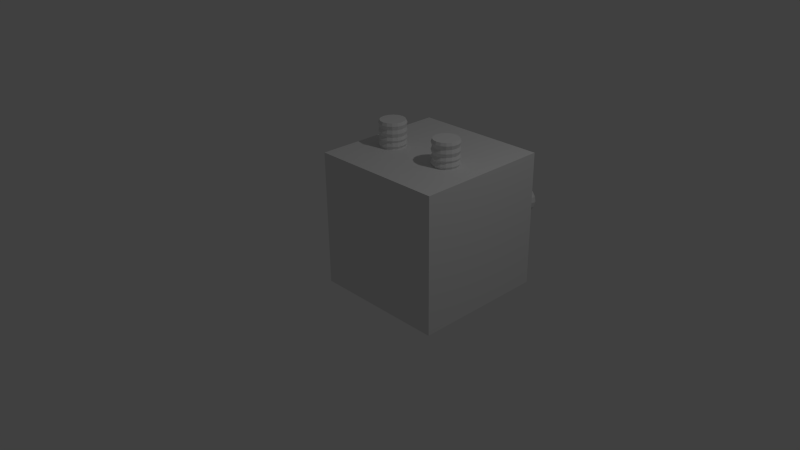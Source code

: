 # Source: transformer.blend  (saved by Blender 2.69.0; exported with 4.5.12 LTS)
import bpy
from mathutils import Matrix  # noqa: F401  (used for matrix-valued properties, if any)

bpy.ops.wm.read_factory_settings(use_empty=True)
scene = bpy.context.scene
scene.name = 'Scene'

# ---- collections
col_collection_1 = bpy.data.collections.new('Collection 1'); scene.collection.children.link(col_collection_1)

# ---- materials (node trees are filled in below, after node groups)
mat_material = bpy.data.materials.new('Material')
mat_material.alpha_threshold = 0.0
mat_material.use_transparent_shadow = False
mat_material.roughness = 0.5
mat_material.line_color = (0.0, 0.0, 0.0, 1.0)

# ---- material node trees

# ---- world
world_world = bpy.data.worlds.new('World'); scene.world = world_world
world_world.color = (0.05088, 0.05088, 0.05088)
world_world.use_sun_shadow = False
world_world.sun_shadow_jitter_overblur = 0.0
world_world.cycles.sampling_method = 'MANUAL'
world_world.cycles.sample_map_resolution = 256

# ---- cameras
cam_camera = bpy.data.cameras.new('Camera')
cam_camera.clip_end = 100.0
cam_camera.lens = 35.0
cam_camera.sensor_width = 32.0
cam_camera.sensor_height = 18.0
cam_camera.ortho_scale = 7.314
cam_camera.dof.focus_distance = 0.0
cam_camera.dof.aperture_fstop = 128.0

# ---- lights
light_lamp = bpy.data.lights.new('Lamp', 'POINT')
light_lamp.transmission_factor = 0.0
light_lamp.cutoff_distance = 30.0
light_lamp.energy = 100.0
light_lamp.shadow_buffer_clip_start = 1.001
light_lamp.shadow_soft_size = 0.1
light_lamp.shadow_maximum_resolution = 0.006
light_lamp.use_absolute_resolution = True
light_lamp.cycles.use_multiple_importance_sampling = False

# ---- meshes
me_main = bpy.data.meshes.new('main')
me_main.from_pydata([(1.0, 1.0, -1.0), (1.0, -1.0, -1.0), (-1.0, -1.0, -1.0), (-1.0, 1.0, -1.0), (1.0, 1.0, 1.0), (1.0, -1.0, 1.0), (-1.0, -1.0, 1.0), (-1.0, 1.0, 1.0)], [], [(0, 1, 2, 3), (4, 7, 6, 5), (0, 4, 5, 1), (1, 5, 6, 2), (2, 6, 7, 3), (4, 0, 3, 7)])
me_main.materials.append(mat_material)
me_main.use_remesh_preserve_volume = False
me_main.use_remesh_preserve_attributes = False
me_main.use_mirror_vertex_groups = False
me_main.update()
me_p1 = bpy.data.meshes.new('p1')
me_p1.from_pydata([(0.0, 1.0, -1.106), (0.0, 1.0, 0.8944), (0.3827, 0.9239, -1.106), (0.3827, 0.9239, 0.8944), (0.7071, 0.7071, -1.106), (0.7071, 0.7071, 0.8944), (0.9239, 0.3827, -1.106), (0.9239, 0.3827, 0.8944), (1.0, -4.371e-08, -1.106), (1.0, -4.371e-08, 0.8944), (0.9239, -0.3827, -1.106), (0.9239, -0.3827, 0.8944), (0.7071, -0.7071, -1.106), (0.7071, -0.7071, 0.8944), (0.3827, -0.9239, -1.106), (0.3827, -0.9239, 0.8944), (1.51e-07, -1.0, -1.106), (1.51e-07, -1.0, 0.8944), (-0.3827, -0.9239, -1.106), (-0.3827, -0.9239, 0.8944), (-0.7071, -0.7071, -1.106), (-0.7071, -0.7071, 0.8944), (-0.9239, -0.3827, -1.106), (-0.9239, -0.3827, 0.8944), (-1.0, 1.192e-08, -1.106), (-1.0, 1.192e-08, 0.8944), (-0.9239, 0.3827, -1.106), (-0.9239, 0.3827, 0.8944), (-0.7071, 0.7071, -1.106), (-0.7071, 0.7071, 0.8944), (-0.3827, 0.9239, -1.106), (-0.3827, 0.9239, 0.8944), (4.718e-09, 0.9144, -0.7233), (0.3499, 0.8448, -0.7233), (0.6466, 0.6466, -0.7233), (0.8448, 0.3499, -0.7233), (0.9144, -3.876e-08, -0.7233), (0.8448, -0.3499, -0.7233), (0.6466, -0.6466, -0.7233), (0.3499, -0.8448, -0.7233), (1.428e-07, -0.9144, -0.7233), (-0.3499, -0.8448, -0.7233), (-0.6466, -0.6466, -0.7233), (-0.8448, -0.3499, -0.7233), (-0.9144, 1.212e-08, -0.7233), (-0.8448, 0.3499, -0.7233), (-0.6466, 0.6466, -0.7233), (-0.3499, 0.8448, -0.7233), (0.0, 1.0, -0.5506), (0.3827, 0.9239, -0.5506), (0.7071, 0.7071, -0.5506), (0.9239, 0.3827, -0.5506), (1.0, -4.371e-08, -0.5506), (0.9239, -0.3827, -0.5506), (0.7071, -0.7071, -0.5506), (0.3827, -0.9239, -0.5506), (1.51e-07, -1.0, -0.5506), (-0.3827, -0.9239, -0.5506), (-0.7071, -0.7071, -0.5506), (-0.9239, -0.3827, -0.5506), (-1.0, 1.192e-08, -0.5506), (-0.9239, 0.3827, -0.5506), (-0.7071, 0.7071, -0.5506), (-0.3827, 0.9239, -0.5506), (4.718e-09, 0.9144, -0.2919), (0.3499, 0.8448, -0.2919), (0.6466, 0.6466, -0.2919), (0.8448, 0.3499, -0.2919), (0.9144, -3.876e-08, -0.2919), (0.8448, -0.3499, -0.2919), (0.6466, -0.6466, -0.2919), (0.3499, -0.8448, -0.2919), (1.428e-07, -0.9144, -0.2919), (-0.3499, -0.8448, -0.2919), (-0.6466, -0.6466, -0.2919), (-0.8448, -0.3499, -0.2919), (-0.9144, 1.212e-08, -0.2919), (-0.8448, 0.3499, -0.2919), (-0.6466, 0.6466, -0.2919), (-0.3499, 0.8448, -0.2919), (4.718e-09, 0.9144, 0.6066), (0.3499, 0.8448, 0.6066), (0.6466, 0.6466, 0.6066), (0.8448, 0.3499, 0.6066), (0.9144, -3.876e-08, 0.6066), (0.8448, -0.3499, 0.6066), (0.6466, -0.6466, 0.6066), (0.3499, -0.8448, 0.6066), (1.428e-07, -0.9144, 0.6066), (-0.3499, -0.8448, 0.6066), (-0.6466, -0.6466, 0.6066), (-0.8448, -0.3499, 0.6066), (-0.9144, 1.212e-08, 0.6066), (-0.8448, 0.3499, 0.6066), (-0.6466, 0.6466, 0.6066), (-0.3499, 0.8448, 0.6066), (0.0, 1.0, 0.354), (0.3827, 0.9239, 0.354), (0.7071, 0.7071, 0.354), (0.9239, 0.3827, 0.354), (1.0, -4.371e-08, 0.354), (0.9239, -0.3827, 0.354), (0.7071, -0.7071, 0.354), (0.3827, -0.9239, 0.354), (1.51e-07, -1.0, 0.354), (-0.3827, -0.9239, 0.354), (-0.7071, -0.7071, 0.354), (-0.9239, -0.3827, 0.354), (-1.0, 1.192e-08, 0.354), (-0.9239, 0.3827, 0.354), (-0.7071, 0.7071, 0.354), (-0.3827, 0.9239, 0.354), (4.718e-09, 0.9144, 0.0855), (0.3499, 0.8448, 0.0855), (0.6466, 0.6466, 0.0855), (0.8448, 0.3499, 0.0855), (0.9144, -3.876e-08, 0.0855), (0.8448, -0.3499, 0.0855), (0.6466, -0.6466, 0.0855), (0.3499, -0.8448, 0.0855), (1.428e-07, -0.9144, 0.0855), (-0.3499, -0.8448, 0.0855), (-0.6466, -0.6466, 0.0855), (-0.8448, -0.3499, 0.0855), (-0.9144, 1.212e-08, 0.0855), (-0.8448, 0.3499, 0.0855), (-0.6466, 0.6466, 0.0855), (-0.3499, 0.8448, 0.0855), (0.0, 1.0, -0.1275), (0.3827, 0.9239, -0.1275), (0.7071, 0.7071, -0.1275), (0.9239, 0.3827, -0.1275), (1.0, -4.371e-08, -0.1275), (0.9239, -0.3827, -0.1275), (0.7071, -0.7071, -0.1275), (0.3827, -0.9239, -0.1275), (1.51e-07, -1.0, -0.1275), (-0.3827, -0.9239, -0.1275), (-0.7071, -0.7071, -0.1275), (-0.9239, -0.3827, -0.1275), (-1.0, 1.192e-08, -0.1275), (-0.9239, 0.3827, -0.1275), (-0.7071, 0.7071, -0.1275), (-0.3827, 0.9239, -0.1275), (7.388e-09, 0.9144, 1.106), (0.3499, 0.8448, 1.106), (0.6466, 0.6466, 1.106), (0.8448, 0.3499, 1.106), (0.9144, -3.876e-08, 1.106), (0.8448, -0.3499, 1.106), (0.6466, -0.6466, 1.106), (0.3499, -0.8448, 1.106), (1.455e-07, -0.9144, 1.106), (-0.3499, -0.8448, 1.106), (-0.6466, -0.6466, 1.106), (-0.8448, -0.3499, 1.106), (-0.9144, 1.212e-08, 1.106), (-0.8448, 0.3499, 1.106), (-0.6466, 0.6466, 1.106), (-0.3499, 0.8448, 1.106)], [], [(80, 1, 3, 81), (81, 3, 5, 82), (82, 5, 7, 83), (83, 7, 9, 84), (84, 9, 11, 85), (85, 11, 13, 86), (86, 13, 15, 87), (87, 15, 17, 88), (88, 17, 19, 89), (89, 19, 21, 90), (90, 21, 23, 91), (91, 23, 25, 92), (92, 25, 27, 93), (93, 27, 29, 94), (25, 23, 155, 156), (95, 31, 1, 80), (94, 29, 31, 95), (0, 2, 4, 6, 8, 10, 12, 14, 16, 18, 20, 22, 24, 26, 28, 30), (0, 32, 33, 2), (2, 33, 34, 4), (4, 34, 35, 6), (6, 35, 36, 8), (8, 36, 37, 10), (10, 37, 38, 12), (12, 38, 39, 14), (14, 39, 40, 16), (16, 40, 41, 18), (18, 41, 42, 20), (20, 42, 43, 22), (22, 43, 44, 24), (24, 44, 45, 26), (26, 45, 46, 28), (30, 47, 32, 0), (28, 46, 47, 30), (32, 48, 49, 33), (33, 49, 50, 34), (34, 50, 51, 35), (35, 51, 52, 36), (36, 52, 53, 37), (37, 53, 54, 38), (38, 54, 55, 39), (39, 55, 56, 40), (40, 56, 57, 41), (41, 57, 58, 42), (42, 58, 59, 43), (43, 59, 60, 44), (44, 60, 61, 45), (45, 61, 62, 46), (47, 63, 48, 32), (46, 62, 63, 47), (48, 64, 65, 49), (49, 65, 66, 50), (50, 66, 67, 51), (51, 67, 68, 52), (52, 68, 69, 53), (53, 69, 70, 54), (54, 70, 71, 55), (55, 71, 72, 56), (56, 72, 73, 57), (57, 73, 74, 58), (58, 74, 75, 59), (59, 75, 76, 60), (60, 76, 77, 61), (61, 77, 78, 62), (63, 79, 64, 48), (62, 78, 79, 63), (96, 80, 81, 97), (97, 81, 82, 98), (98, 82, 83, 99), (99, 83, 84, 100), (100, 84, 85, 101), (101, 85, 86, 102), (102, 86, 87, 103), (103, 87, 88, 104), (104, 88, 89, 105), (105, 89, 90, 106), (106, 90, 91, 107), (107, 91, 92, 108), (108, 92, 93, 109), (109, 93, 94, 110), (111, 95, 80, 96), (110, 94, 95, 111), (112, 96, 97, 113), (113, 97, 98, 114), (114, 98, 99, 115), (115, 99, 100, 116), (116, 100, 101, 117), (117, 101, 102, 118), (118, 102, 103, 119), (119, 103, 104, 120), (120, 104, 105, 121), (121, 105, 106, 122), (122, 106, 107, 123), (123, 107, 108, 124), (124, 108, 109, 125), (125, 109, 110, 126), (127, 111, 96, 112), (126, 110, 111, 127), (128, 112, 113, 129), (129, 113, 114, 130), (130, 114, 115, 131), (131, 115, 116, 132), (132, 116, 117, 133), (133, 117, 118, 134), (134, 118, 119, 135), (135, 119, 120, 136), (136, 120, 121, 137), (137, 121, 122, 138), (138, 122, 123, 139), (139, 123, 124, 140), (140, 124, 125, 141), (141, 125, 126, 142), (143, 127, 112, 128), (142, 126, 127, 143), (64, 128, 129, 65), (65, 129, 130, 66), (66, 130, 131, 67), (67, 131, 132, 68), (68, 132, 133, 69), (69, 133, 134, 70), (70, 134, 135, 71), (71, 135, 136, 72), (72, 136, 137, 73), (73, 137, 138, 74), (74, 138, 139, 75), (75, 139, 140, 76), (76, 140, 141, 77), (77, 141, 142, 78), (79, 143, 128, 64), (78, 142, 143, 79), (145, 144, 159, 158, 157, 156, 155, 154, 153, 152, 151, 150, 149, 148, 147, 146), (9, 7, 147, 148), (31, 29, 158, 159), (15, 13, 150, 151), (21, 19, 153, 154), (5, 3, 145, 146), (27, 25, 156, 157), (11, 9, 148, 149), (1, 31, 159, 144), (3, 1, 144, 145), (17, 15, 151, 152), (23, 21, 154, 155), (7, 5, 146, 147), (29, 27, 157, 158), (13, 11, 149, 150), (19, 17, 152, 153)])
me_p1.use_remesh_preserve_volume = False
me_p1.use_remesh_preserve_attributes = False
me_p1.use_mirror_vertex_groups = False
me_p1.update()
me_g0 = bpy.data.meshes.new('g0')
me_g0.from_pydata([(0.0, 1.0, -1.106), (0.0, 1.0, 0.8944), (0.3827, 0.9239, -1.106), (0.3827, 0.9239, 0.8944), (0.7071, 0.7071, -1.106), (0.7071, 0.7071, 0.8944), (0.9239, 0.3827, -1.106), (0.9239, 0.3827, 0.8944), (1.0, -4.371e-08, -1.106), (1.0, -4.371e-08, 0.8944), (0.9239, -0.3827, -1.106), (0.9239, -0.3827, 0.8944), (0.7071, -0.7071, -1.106), (0.7071, -0.7071, 0.8944), (0.3827, -0.9239, -1.106), (0.3827, -0.9239, 0.8944), (1.51e-07, -1.0, -1.106), (1.51e-07, -1.0, 0.8944), (-0.3827, -0.9239, -1.106), (-0.3827, -0.9239, 0.8944), (-0.7071, -0.7071, -1.106), (-0.7071, -0.7071, 0.8944), (-0.9239, -0.3827, -1.106), (-0.9239, -0.3827, 0.8944), (-1.0, 1.192e-08, -1.106), (-1.0, 1.192e-08, 0.8944), (-0.9239, 0.3827, -1.106), (-0.9239, 0.3827, 0.8944), (-0.7071, 0.7071, -1.106), (-0.7071, 0.7071, 0.8944), (-0.3827, 0.9239, -1.106), (-0.3827, 0.9239, 0.8944), (4.718e-09, 0.9144, -0.7233), (0.3499, 0.8448, -0.7233), (0.6466, 0.6466, -0.7233), (0.8448, 0.3499, -0.7233), (0.9144, -3.876e-08, -0.7233), (0.8448, -0.3499, -0.7233), (0.6466, -0.6466, -0.7233), (0.3499, -0.8448, -0.7233), (1.428e-07, -0.9144, -0.7233), (-0.3499, -0.8448, -0.7233), (-0.6466, -0.6466, -0.7233), (-0.8448, -0.3499, -0.7233), (-0.9144, 1.212e-08, -0.7233), (-0.8448, 0.3499, -0.7233), (-0.6466, 0.6466, -0.7233), (-0.3499, 0.8448, -0.7233), (0.0, 1.0, -0.5506), (0.3827, 0.9239, -0.5506), (0.7071, 0.7071, -0.5506), (0.9239, 0.3827, -0.5506), (1.0, -4.371e-08, -0.5506), (0.9239, -0.3827, -0.5506), (0.7071, -0.7071, -0.5506), (0.3827, -0.9239, -0.5506), (1.51e-07, -1.0, -0.5506), (-0.3827, -0.9239, -0.5506), (-0.7071, -0.7071, -0.5506), (-0.9239, -0.3827, -0.5506), (-1.0, 1.192e-08, -0.5506), (-0.9239, 0.3827, -0.5506), (-0.7071, 0.7071, -0.5506), (-0.3827, 0.9239, -0.5506), (4.718e-09, 0.9144, -0.2919), (0.3499, 0.8448, -0.2919), (0.6466, 0.6466, -0.2919), (0.8448, 0.3499, -0.2919), (0.9144, -3.876e-08, -0.2919), (0.8448, -0.3499, -0.2919), (0.6466, -0.6466, -0.2919), (0.3499, -0.8448, -0.2919), (1.428e-07, -0.9144, -0.2919), (-0.3499, -0.8448, -0.2919), (-0.6466, -0.6466, -0.2919), (-0.8448, -0.3499, -0.2919), (-0.9144, 1.212e-08, -0.2919), (-0.8448, 0.3499, -0.2919), (-0.6466, 0.6466, -0.2919), (-0.3499, 0.8448, -0.2919), (4.718e-09, 0.9144, 0.6066), (0.3499, 0.8448, 0.6066), (0.6466, 0.6466, 0.6066), (0.8448, 0.3499, 0.6066), (0.9144, -3.876e-08, 0.6066), (0.8448, -0.3499, 0.6066), (0.6466, -0.6466, 0.6066), (0.3499, -0.8448, 0.6066), (1.428e-07, -0.9144, 0.6066), (-0.3499, -0.8448, 0.6066), (-0.6466, -0.6466, 0.6066), (-0.8448, -0.3499, 0.6066), (-0.9144, 1.212e-08, 0.6066), (-0.8448, 0.3499, 0.6066), (-0.6466, 0.6466, 0.6066), (-0.3499, 0.8448, 0.6066), (0.0, 1.0, 0.354), (0.3827, 0.9239, 0.354), (0.7071, 0.7071, 0.354), (0.9239, 0.3827, 0.354), (1.0, -4.371e-08, 0.354), (0.9239, -0.3827, 0.354), (0.7071, -0.7071, 0.354), (0.3827, -0.9239, 0.354), (1.51e-07, -1.0, 0.354), (-0.3827, -0.9239, 0.354), (-0.7071, -0.7071, 0.354), (-0.9239, -0.3827, 0.354), (-1.0, 1.192e-08, 0.354), (-0.9239, 0.3827, 0.354), (-0.7071, 0.7071, 0.354), (-0.3827, 0.9239, 0.354), (4.718e-09, 0.9144, 0.0855), (0.3499, 0.8448, 0.0855), (0.6466, 0.6466, 0.0855), (0.8448, 0.3499, 0.0855), (0.9144, -3.876e-08, 0.0855), (0.8448, -0.3499, 0.0855), (0.6466, -0.6466, 0.0855), (0.3499, -0.8448, 0.0855), (1.428e-07, -0.9144, 0.0855), (-0.3499, -0.8448, 0.0855), (-0.6466, -0.6466, 0.0855), (-0.8448, -0.3499, 0.0855), (-0.9144, 1.212e-08, 0.0855), (-0.8448, 0.3499, 0.0855), (-0.6466, 0.6466, 0.0855), (-0.3499, 0.8448, 0.0855), (0.0, 1.0, -0.1275), (0.3827, 0.9239, -0.1275), (0.7071, 0.7071, -0.1275), (0.9239, 0.3827, -0.1275), (1.0, -4.371e-08, -0.1275), (0.9239, -0.3827, -0.1275), (0.7071, -0.7071, -0.1275), (0.3827, -0.9239, -0.1275), (1.51e-07, -1.0, -0.1275), (-0.3827, -0.9239, -0.1275), (-0.7071, -0.7071, -0.1275), (-0.9239, -0.3827, -0.1275), (-1.0, 1.192e-08, -0.1275), (-0.9239, 0.3827, -0.1275), (-0.7071, 0.7071, -0.1275), (-0.3827, 0.9239, -0.1275), (7.388e-09, 0.9144, 1.106), (0.3499, 0.8448, 1.106), (0.6466, 0.6466, 1.106), (0.8448, 0.3499, 1.106), (0.9144, -3.876e-08, 1.106), (0.8448, -0.3499, 1.106), (0.6466, -0.6466, 1.106), (0.3499, -0.8448, 1.106), (1.455e-07, -0.9144, 1.106), (-0.3499, -0.8448, 1.106), (-0.6466, -0.6466, 1.106), (-0.8448, -0.3499, 1.106), (-0.9144, 1.212e-08, 1.106), (-0.8448, 0.3499, 1.106), (-0.6466, 0.6466, 1.106), (-0.3499, 0.8448, 1.106)], [], [(80, 1, 3, 81), (81, 3, 5, 82), (82, 5, 7, 83), (83, 7, 9, 84), (84, 9, 11, 85), (85, 11, 13, 86), (86, 13, 15, 87), (87, 15, 17, 88), (88, 17, 19, 89), (89, 19, 21, 90), (90, 21, 23, 91), (91, 23, 25, 92), (92, 25, 27, 93), (93, 27, 29, 94), (25, 23, 155, 156), (95, 31, 1, 80), (94, 29, 31, 95), (0, 2, 4, 6, 8, 10, 12, 14, 16, 18, 20, 22, 24, 26, 28, 30), (0, 32, 33, 2), (2, 33, 34, 4), (4, 34, 35, 6), (6, 35, 36, 8), (8, 36, 37, 10), (10, 37, 38, 12), (12, 38, 39, 14), (14, 39, 40, 16), (16, 40, 41, 18), (18, 41, 42, 20), (20, 42, 43, 22), (22, 43, 44, 24), (24, 44, 45, 26), (26, 45, 46, 28), (30, 47, 32, 0), (28, 46, 47, 30), (32, 48, 49, 33), (33, 49, 50, 34), (34, 50, 51, 35), (35, 51, 52, 36), (36, 52, 53, 37), (37, 53, 54, 38), (38, 54, 55, 39), (39, 55, 56, 40), (40, 56, 57, 41), (41, 57, 58, 42), (42, 58, 59, 43), (43, 59, 60, 44), (44, 60, 61, 45), (45, 61, 62, 46), (47, 63, 48, 32), (46, 62, 63, 47), (48, 64, 65, 49), (49, 65, 66, 50), (50, 66, 67, 51), (51, 67, 68, 52), (52, 68, 69, 53), (53, 69, 70, 54), (54, 70, 71, 55), (55, 71, 72, 56), (56, 72, 73, 57), (57, 73, 74, 58), (58, 74, 75, 59), (59, 75, 76, 60), (60, 76, 77, 61), (61, 77, 78, 62), (63, 79, 64, 48), (62, 78, 79, 63), (96, 80, 81, 97), (97, 81, 82, 98), (98, 82, 83, 99), (99, 83, 84, 100), (100, 84, 85, 101), (101, 85, 86, 102), (102, 86, 87, 103), (103, 87, 88, 104), (104, 88, 89, 105), (105, 89, 90, 106), (106, 90, 91, 107), (107, 91, 92, 108), (108, 92, 93, 109), (109, 93, 94, 110), (111, 95, 80, 96), (110, 94, 95, 111), (112, 96, 97, 113), (113, 97, 98, 114), (114, 98, 99, 115), (115, 99, 100, 116), (116, 100, 101, 117), (117, 101, 102, 118), (118, 102, 103, 119), (119, 103, 104, 120), (120, 104, 105, 121), (121, 105, 106, 122), (122, 106, 107, 123), (123, 107, 108, 124), (124, 108, 109, 125), (125, 109, 110, 126), (127, 111, 96, 112), (126, 110, 111, 127), (128, 112, 113, 129), (129, 113, 114, 130), (130, 114, 115, 131), (131, 115, 116, 132), (132, 116, 117, 133), (133, 117, 118, 134), (134, 118, 119, 135), (135, 119, 120, 136), (136, 120, 121, 137), (137, 121, 122, 138), (138, 122, 123, 139), (139, 123, 124, 140), (140, 124, 125, 141), (141, 125, 126, 142), (143, 127, 112, 128), (142, 126, 127, 143), (64, 128, 129, 65), (65, 129, 130, 66), (66, 130, 131, 67), (67, 131, 132, 68), (68, 132, 133, 69), (69, 133, 134, 70), (70, 134, 135, 71), (71, 135, 136, 72), (72, 136, 137, 73), (73, 137, 138, 74), (74, 138, 139, 75), (75, 139, 140, 76), (76, 140, 141, 77), (77, 141, 142, 78), (79, 143, 128, 64), (78, 142, 143, 79), (145, 144, 159, 158, 157, 156, 155, 154, 153, 152, 151, 150, 149, 148, 147, 146), (9, 7, 147, 148), (31, 29, 158, 159), (15, 13, 150, 151), (21, 19, 153, 154), (5, 3, 145, 146), (27, 25, 156, 157), (11, 9, 148, 149), (1, 31, 159, 144), (3, 1, 144, 145), (17, 15, 151, 152), (23, 21, 154, 155), (7, 5, 146, 147), (29, 27, 157, 158), (13, 11, 149, 150), (19, 17, 152, 153)])
me_g0.use_remesh_preserve_volume = False
me_g0.use_remesh_preserve_attributes = False
me_g0.use_mirror_vertex_groups = False
me_g0.update()
me_p0 = bpy.data.meshes.new('p0')
me_p0.from_pydata([(0.0, 1.0, -1.106), (0.0, 1.0, 0.8944), (0.3827, 0.9239, -1.106), (0.3827, 0.9239, 0.8944), (0.7071, 0.7071, -1.106), (0.7071, 0.7071, 0.8944), (0.9239, 0.3827, -1.106), (0.9239, 0.3827, 0.8944), (1.0, -4.371e-08, -1.106), (1.0, -4.371e-08, 0.8944), (0.9239, -0.3827, -1.106), (0.9239, -0.3827, 0.8944), (0.7071, -0.7071, -1.106), (0.7071, -0.7071, 0.8944), (0.3827, -0.9239, -1.106), (0.3827, -0.9239, 0.8944), (1.51e-07, -1.0, -1.106), (1.51e-07, -1.0, 0.8944), (-0.3827, -0.9239, -1.106), (-0.3827, -0.9239, 0.8944), (-0.7071, -0.7071, -1.106), (-0.7071, -0.7071, 0.8944), (-0.9239, -0.3827, -1.106), (-0.9239, -0.3827, 0.8944), (-1.0, 1.192e-08, -1.106), (-1.0, 1.192e-08, 0.8944), (-0.9239, 0.3827, -1.106), (-0.9239, 0.3827, 0.8944), (-0.7071, 0.7071, -1.106), (-0.7071, 0.7071, 0.8944), (-0.3827, 0.9239, -1.106), (-0.3827, 0.9239, 0.8944), (4.718e-09, 0.9144, -0.7233), (0.3499, 0.8448, -0.7233), (0.6466, 0.6466, -0.7233), (0.8448, 0.3499, -0.7233), (0.9144, -3.876e-08, -0.7233), (0.8448, -0.3499, -0.7233), (0.6466, -0.6466, -0.7233), (0.3499, -0.8448, -0.7233), (1.428e-07, -0.9144, -0.7233), (-0.3499, -0.8448, -0.7233), (-0.6466, -0.6466, -0.7233), (-0.8448, -0.3499, -0.7233), (-0.9144, 1.212e-08, -0.7233), (-0.8448, 0.3499, -0.7233), (-0.6466, 0.6466, -0.7233), (-0.3499, 0.8448, -0.7233), (0.0, 1.0, -0.5506), (0.3827, 0.9239, -0.5506), (0.7071, 0.7071, -0.5506), (0.9239, 0.3827, -0.5506), (1.0, -4.371e-08, -0.5506), (0.9239, -0.3827, -0.5506), (0.7071, -0.7071, -0.5506), (0.3827, -0.9239, -0.5506), (1.51e-07, -1.0, -0.5506), (-0.3827, -0.9239, -0.5506), (-0.7071, -0.7071, -0.5506), (-0.9239, -0.3827, -0.5506), (-1.0, 1.192e-08, -0.5506), (-0.9239, 0.3827, -0.5506), (-0.7071, 0.7071, -0.5506), (-0.3827, 0.9239, -0.5506), (4.718e-09, 0.9144, -0.2919), (0.3499, 0.8448, -0.2919), (0.6466, 0.6466, -0.2919), (0.8448, 0.3499, -0.2919), (0.9144, -3.876e-08, -0.2919), (0.8448, -0.3499, -0.2919), (0.6466, -0.6466, -0.2919), (0.3499, -0.8448, -0.2919), (1.428e-07, -0.9144, -0.2919), (-0.3499, -0.8448, -0.2919), (-0.6466, -0.6466, -0.2919), (-0.8448, -0.3499, -0.2919), (-0.9144, 1.212e-08, -0.2919), (-0.8448, 0.3499, -0.2919), (-0.6466, 0.6466, -0.2919), (-0.3499, 0.8448, -0.2919), (4.718e-09, 0.9144, 0.6066), (0.3499, 0.8448, 0.6066), (0.6466, 0.6466, 0.6066), (0.8448, 0.3499, 0.6066), (0.9144, -3.876e-08, 0.6066), (0.8448, -0.3499, 0.6066), (0.6466, -0.6466, 0.6066), (0.3499, -0.8448, 0.6066), (1.428e-07, -0.9144, 0.6066), (-0.3499, -0.8448, 0.6066), (-0.6466, -0.6466, 0.6066), (-0.8448, -0.3499, 0.6066), (-0.9144, 1.212e-08, 0.6066), (-0.8448, 0.3499, 0.6066), (-0.6466, 0.6466, 0.6066), (-0.3499, 0.8448, 0.6066), (0.0, 1.0, 0.354), (0.3827, 0.9239, 0.354), (0.7071, 0.7071, 0.354), (0.9239, 0.3827, 0.354), (1.0, -4.371e-08, 0.354), (0.9239, -0.3827, 0.354), (0.7071, -0.7071, 0.354), (0.3827, -0.9239, 0.354), (1.51e-07, -1.0, 0.354), (-0.3827, -0.9239, 0.354), (-0.7071, -0.7071, 0.354), (-0.9239, -0.3827, 0.354), (-1.0, 1.192e-08, 0.354), (-0.9239, 0.3827, 0.354), (-0.7071, 0.7071, 0.354), (-0.3827, 0.9239, 0.354), (4.718e-09, 0.9144, 0.0855), (0.3499, 0.8448, 0.0855), (0.6466, 0.6466, 0.0855), (0.8448, 0.3499, 0.0855), (0.9144, -3.876e-08, 0.0855), (0.8448, -0.3499, 0.0855), (0.6466, -0.6466, 0.0855), (0.3499, -0.8448, 0.0855), (1.428e-07, -0.9144, 0.0855), (-0.3499, -0.8448, 0.0855), (-0.6466, -0.6466, 0.0855), (-0.8448, -0.3499, 0.0855), (-0.9144, 1.212e-08, 0.0855), (-0.8448, 0.3499, 0.0855), (-0.6466, 0.6466, 0.0855), (-0.3499, 0.8448, 0.0855), (0.0, 1.0, -0.1275), (0.3827, 0.9239, -0.1275), (0.7071, 0.7071, -0.1275), (0.9239, 0.3827, -0.1275), (1.0, -4.371e-08, -0.1275), (0.9239, -0.3827, -0.1275), (0.7071, -0.7071, -0.1275), (0.3827, -0.9239, -0.1275), (1.51e-07, -1.0, -0.1275), (-0.3827, -0.9239, -0.1275), (-0.7071, -0.7071, -0.1275), (-0.9239, -0.3827, -0.1275), (-1.0, 1.192e-08, -0.1275), (-0.9239, 0.3827, -0.1275), (-0.7071, 0.7071, -0.1275), (-0.3827, 0.9239, -0.1275), (7.388e-09, 0.9144, 1.106), (0.3499, 0.8448, 1.106), (0.6466, 0.6466, 1.106), (0.8448, 0.3499, 1.106), (0.9144, -3.876e-08, 1.106), (0.8448, -0.3499, 1.106), (0.6466, -0.6466, 1.106), (0.3499, -0.8448, 1.106), (1.455e-07, -0.9144, 1.106), (-0.3499, -0.8448, 1.106), (-0.6466, -0.6466, 1.106), (-0.8448, -0.3499, 1.106), (-0.9144, 1.212e-08, 1.106), (-0.8448, 0.3499, 1.106), (-0.6466, 0.6466, 1.106), (-0.3499, 0.8448, 1.106)], [], [(80, 1, 3, 81), (81, 3, 5, 82), (82, 5, 7, 83), (83, 7, 9, 84), (84, 9, 11, 85), (85, 11, 13, 86), (86, 13, 15, 87), (87, 15, 17, 88), (88, 17, 19, 89), (89, 19, 21, 90), (90, 21, 23, 91), (91, 23, 25, 92), (92, 25, 27, 93), (93, 27, 29, 94), (25, 23, 155, 156), (95, 31, 1, 80), (94, 29, 31, 95), (0, 2, 4, 6, 8, 10, 12, 14, 16, 18, 20, 22, 24, 26, 28, 30), (0, 32, 33, 2), (2, 33, 34, 4), (4, 34, 35, 6), (6, 35, 36, 8), (8, 36, 37, 10), (10, 37, 38, 12), (12, 38, 39, 14), (14, 39, 40, 16), (16, 40, 41, 18), (18, 41, 42, 20), (20, 42, 43, 22), (22, 43, 44, 24), (24, 44, 45, 26), (26, 45, 46, 28), (30, 47, 32, 0), (28, 46, 47, 30), (32, 48, 49, 33), (33, 49, 50, 34), (34, 50, 51, 35), (35, 51, 52, 36), (36, 52, 53, 37), (37, 53, 54, 38), (38, 54, 55, 39), (39, 55, 56, 40), (40, 56, 57, 41), (41, 57, 58, 42), (42, 58, 59, 43), (43, 59, 60, 44), (44, 60, 61, 45), (45, 61, 62, 46), (47, 63, 48, 32), (46, 62, 63, 47), (48, 64, 65, 49), (49, 65, 66, 50), (50, 66, 67, 51), (51, 67, 68, 52), (52, 68, 69, 53), (53, 69, 70, 54), (54, 70, 71, 55), (55, 71, 72, 56), (56, 72, 73, 57), (57, 73, 74, 58), (58, 74, 75, 59), (59, 75, 76, 60), (60, 76, 77, 61), (61, 77, 78, 62), (63, 79, 64, 48), (62, 78, 79, 63), (96, 80, 81, 97), (97, 81, 82, 98), (98, 82, 83, 99), (99, 83, 84, 100), (100, 84, 85, 101), (101, 85, 86, 102), (102, 86, 87, 103), (103, 87, 88, 104), (104, 88, 89, 105), (105, 89, 90, 106), (106, 90, 91, 107), (107, 91, 92, 108), (108, 92, 93, 109), (109, 93, 94, 110), (111, 95, 80, 96), (110, 94, 95, 111), (112, 96, 97, 113), (113, 97, 98, 114), (114, 98, 99, 115), (115, 99, 100, 116), (116, 100, 101, 117), (117, 101, 102, 118), (118, 102, 103, 119), (119, 103, 104, 120), (120, 104, 105, 121), (121, 105, 106, 122), (122, 106, 107, 123), (123, 107, 108, 124), (124, 108, 109, 125), (125, 109, 110, 126), (127, 111, 96, 112), (126, 110, 111, 127), (128, 112, 113, 129), (129, 113, 114, 130), (130, 114, 115, 131), (131, 115, 116, 132), (132, 116, 117, 133), (133, 117, 118, 134), (134, 118, 119, 135), (135, 119, 120, 136), (136, 120, 121, 137), (137, 121, 122, 138), (138, 122, 123, 139), (139, 123, 124, 140), (140, 124, 125, 141), (141, 125, 126, 142), (143, 127, 112, 128), (142, 126, 127, 143), (64, 128, 129, 65), (65, 129, 130, 66), (66, 130, 131, 67), (67, 131, 132, 68), (68, 132, 133, 69), (69, 133, 134, 70), (70, 134, 135, 71), (71, 135, 136, 72), (72, 136, 137, 73), (73, 137, 138, 74), (74, 138, 139, 75), (75, 139, 140, 76), (76, 140, 141, 77), (77, 141, 142, 78), (79, 143, 128, 64), (78, 142, 143, 79), (145, 144, 159, 158, 157, 156, 155, 154, 153, 152, 151, 150, 149, 148, 147, 146), (9, 7, 147, 148), (31, 29, 158, 159), (15, 13, 150, 151), (21, 19, 153, 154), (5, 3, 145, 146), (27, 25, 156, 157), (11, 9, 148, 149), (1, 31, 159, 144), (3, 1, 144, 145), (17, 15, 151, 152), (23, 21, 154, 155), (7, 5, 146, 147), (29, 27, 157, 158), (13, 11, 149, 150), (19, 17, 152, 153)])
me_p0.use_remesh_preserve_volume = False
me_p0.use_remesh_preserve_attributes = False
me_p0.use_mirror_vertex_groups = False
me_p0.update()
me_g1 = bpy.data.meshes.new('g1')
me_g1.from_pydata([(0.0, 1.0, -1.106), (0.0, 1.0, 0.8944), (0.3827, 0.9239, -1.106), (0.3827, 0.9239, 0.8944), (0.7071, 0.7071, -1.106), (0.7071, 0.7071, 0.8944), (0.9239, 0.3827, -1.106), (0.9239, 0.3827, 0.8944), (1.0, -4.371e-08, -1.106), (1.0, -4.371e-08, 0.8944), (0.9239, -0.3827, -1.106), (0.9239, -0.3827, 0.8944), (0.7071, -0.7071, -1.106), (0.7071, -0.7071, 0.8944), (0.3827, -0.9239, -1.106), (0.3827, -0.9239, 0.8944), (1.51e-07, -1.0, -1.106), (1.51e-07, -1.0, 0.8944), (-0.3827, -0.9239, -1.106), (-0.3827, -0.9239, 0.8944), (-0.7071, -0.7071, -1.106), (-0.7071, -0.7071, 0.8944), (-0.9239, -0.3827, -1.106), (-0.9239, -0.3827, 0.8944), (-1.0, 1.192e-08, -1.106), (-1.0, 1.192e-08, 0.8944), (-0.9239, 0.3827, -1.106), (-0.9239, 0.3827, 0.8944), (-0.7071, 0.7071, -1.106), (-0.7071, 0.7071, 0.8944), (-0.3827, 0.9239, -1.106), (-0.3827, 0.9239, 0.8944), (4.718e-09, 0.9144, -0.7233), (0.3499, 0.8448, -0.7233), (0.6466, 0.6466, -0.7233), (0.8448, 0.3499, -0.7233), (0.9144, -3.876e-08, -0.7233), (0.8448, -0.3499, -0.7233), (0.6466, -0.6466, -0.7233), (0.3499, -0.8448, -0.7233), (1.428e-07, -0.9144, -0.7233), (-0.3499, -0.8448, -0.7233), (-0.6466, -0.6466, -0.7233), (-0.8448, -0.3499, -0.7233), (-0.9144, 1.212e-08, -0.7233), (-0.8448, 0.3499, -0.7233), (-0.6466, 0.6466, -0.7233), (-0.3499, 0.8448, -0.7233), (0.0, 1.0, -0.5506), (0.3827, 0.9239, -0.5506), (0.7071, 0.7071, -0.5506), (0.9239, 0.3827, -0.5506), (1.0, -4.371e-08, -0.5506), (0.9239, -0.3827, -0.5506), (0.7071, -0.7071, -0.5506), (0.3827, -0.9239, -0.5506), (1.51e-07, -1.0, -0.5506), (-0.3827, -0.9239, -0.5506), (-0.7071, -0.7071, -0.5506), (-0.9239, -0.3827, -0.5506), (-1.0, 1.192e-08, -0.5506), (-0.9239, 0.3827, -0.5506), (-0.7071, 0.7071, -0.5506), (-0.3827, 0.9239, -0.5506), (4.718e-09, 0.9144, -0.2919), (0.3499, 0.8448, -0.2919), (0.6466, 0.6466, -0.2919), (0.8448, 0.3499, -0.2919), (0.9144, -3.876e-08, -0.2919), (0.8448, -0.3499, -0.2919), (0.6466, -0.6466, -0.2919), (0.3499, -0.8448, -0.2919), (1.428e-07, -0.9144, -0.2919), (-0.3499, -0.8448, -0.2919), (-0.6466, -0.6466, -0.2919), (-0.8448, -0.3499, -0.2919), (-0.9144, 1.212e-08, -0.2919), (-0.8448, 0.3499, -0.2919), (-0.6466, 0.6466, -0.2919), (-0.3499, 0.8448, -0.2919), (4.718e-09, 0.9144, 0.6066), (0.3499, 0.8448, 0.6066), (0.6466, 0.6466, 0.6066), (0.8448, 0.3499, 0.6066), (0.9144, -3.876e-08, 0.6066), (0.8448, -0.3499, 0.6066), (0.6466, -0.6466, 0.6066), (0.3499, -0.8448, 0.6066), (1.428e-07, -0.9144, 0.6066), (-0.3499, -0.8448, 0.6066), (-0.6466, -0.6466, 0.6066), (-0.8448, -0.3499, 0.6066), (-0.9144, 1.212e-08, 0.6066), (-0.8448, 0.3499, 0.6066), (-0.6466, 0.6466, 0.6066), (-0.3499, 0.8448, 0.6066), (0.0, 1.0, 0.354), (0.3827, 0.9239, 0.354), (0.7071, 0.7071, 0.354), (0.9239, 0.3827, 0.354), (1.0, -4.371e-08, 0.354), (0.9239, -0.3827, 0.354), (0.7071, -0.7071, 0.354), (0.3827, -0.9239, 0.354), (1.51e-07, -1.0, 0.354), (-0.3827, -0.9239, 0.354), (-0.7071, -0.7071, 0.354), (-0.9239, -0.3827, 0.354), (-1.0, 1.192e-08, 0.354), (-0.9239, 0.3827, 0.354), (-0.7071, 0.7071, 0.354), (-0.3827, 0.9239, 0.354), (4.718e-09, 0.9144, 0.0855), (0.3499, 0.8448, 0.0855), (0.6466, 0.6466, 0.0855), (0.8448, 0.3499, 0.0855), (0.9144, -3.876e-08, 0.0855), (0.8448, -0.3499, 0.0855), (0.6466, -0.6466, 0.0855), (0.3499, -0.8448, 0.0855), (1.428e-07, -0.9144, 0.0855), (-0.3499, -0.8448, 0.0855), (-0.6466, -0.6466, 0.0855), (-0.8448, -0.3499, 0.0855), (-0.9144, 1.212e-08, 0.0855), (-0.8448, 0.3499, 0.0855), (-0.6466, 0.6466, 0.0855), (-0.3499, 0.8448, 0.0855), (0.0, 1.0, -0.1275), (0.3827, 0.9239, -0.1275), (0.7071, 0.7071, -0.1275), (0.9239, 0.3827, -0.1275), (1.0, -4.371e-08, -0.1275), (0.9239, -0.3827, -0.1275), (0.7071, -0.7071, -0.1275), (0.3827, -0.9239, -0.1275), (1.51e-07, -1.0, -0.1275), (-0.3827, -0.9239, -0.1275), (-0.7071, -0.7071, -0.1275), (-0.9239, -0.3827, -0.1275), (-1.0, 1.192e-08, -0.1275), (-0.9239, 0.3827, -0.1275), (-0.7071, 0.7071, -0.1275), (-0.3827, 0.9239, -0.1275), (7.388e-09, 0.9144, 1.106), (0.3499, 0.8448, 1.106), (0.6466, 0.6466, 1.106), (0.8448, 0.3499, 1.106), (0.9144, -3.876e-08, 1.106), (0.8448, -0.3499, 1.106), (0.6466, -0.6466, 1.106), (0.3499, -0.8448, 1.106), (1.455e-07, -0.9144, 1.106), (-0.3499, -0.8448, 1.106), (-0.6466, -0.6466, 1.106), (-0.8448, -0.3499, 1.106), (-0.9144, 1.212e-08, 1.106), (-0.8448, 0.3499, 1.106), (-0.6466, 0.6466, 1.106), (-0.3499, 0.8448, 1.106)], [], [(80, 1, 3, 81), (81, 3, 5, 82), (82, 5, 7, 83), (83, 7, 9, 84), (84, 9, 11, 85), (85, 11, 13, 86), (86, 13, 15, 87), (87, 15, 17, 88), (88, 17, 19, 89), (89, 19, 21, 90), (90, 21, 23, 91), (91, 23, 25, 92), (92, 25, 27, 93), (93, 27, 29, 94), (25, 23, 155, 156), (95, 31, 1, 80), (94, 29, 31, 95), (0, 2, 4, 6, 8, 10, 12, 14, 16, 18, 20, 22, 24, 26, 28, 30), (0, 32, 33, 2), (2, 33, 34, 4), (4, 34, 35, 6), (6, 35, 36, 8), (8, 36, 37, 10), (10, 37, 38, 12), (12, 38, 39, 14), (14, 39, 40, 16), (16, 40, 41, 18), (18, 41, 42, 20), (20, 42, 43, 22), (22, 43, 44, 24), (24, 44, 45, 26), (26, 45, 46, 28), (30, 47, 32, 0), (28, 46, 47, 30), (32, 48, 49, 33), (33, 49, 50, 34), (34, 50, 51, 35), (35, 51, 52, 36), (36, 52, 53, 37), (37, 53, 54, 38), (38, 54, 55, 39), (39, 55, 56, 40), (40, 56, 57, 41), (41, 57, 58, 42), (42, 58, 59, 43), (43, 59, 60, 44), (44, 60, 61, 45), (45, 61, 62, 46), (47, 63, 48, 32), (46, 62, 63, 47), (48, 64, 65, 49), (49, 65, 66, 50), (50, 66, 67, 51), (51, 67, 68, 52), (52, 68, 69, 53), (53, 69, 70, 54), (54, 70, 71, 55), (55, 71, 72, 56), (56, 72, 73, 57), (57, 73, 74, 58), (58, 74, 75, 59), (59, 75, 76, 60), (60, 76, 77, 61), (61, 77, 78, 62), (63, 79, 64, 48), (62, 78, 79, 63), (96, 80, 81, 97), (97, 81, 82, 98), (98, 82, 83, 99), (99, 83, 84, 100), (100, 84, 85, 101), (101, 85, 86, 102), (102, 86, 87, 103), (103, 87, 88, 104), (104, 88, 89, 105), (105, 89, 90, 106), (106, 90, 91, 107), (107, 91, 92, 108), (108, 92, 93, 109), (109, 93, 94, 110), (111, 95, 80, 96), (110, 94, 95, 111), (112, 96, 97, 113), (113, 97, 98, 114), (114, 98, 99, 115), (115, 99, 100, 116), (116, 100, 101, 117), (117, 101, 102, 118), (118, 102, 103, 119), (119, 103, 104, 120), (120, 104, 105, 121), (121, 105, 106, 122), (122, 106, 107, 123), (123, 107, 108, 124), (124, 108, 109, 125), (125, 109, 110, 126), (127, 111, 96, 112), (126, 110, 111, 127), (128, 112, 113, 129), (129, 113, 114, 130), (130, 114, 115, 131), (131, 115, 116, 132), (132, 116, 117, 133), (133, 117, 118, 134), (134, 118, 119, 135), (135, 119, 120, 136), (136, 120, 121, 137), (137, 121, 122, 138), (138, 122, 123, 139), (139, 123, 124, 140), (140, 124, 125, 141), (141, 125, 126, 142), (143, 127, 112, 128), (142, 126, 127, 143), (64, 128, 129, 65), (65, 129, 130, 66), (66, 130, 131, 67), (67, 131, 132, 68), (68, 132, 133, 69), (69, 133, 134, 70), (70, 134, 135, 71), (71, 135, 136, 72), (72, 136, 137, 73), (73, 137, 138, 74), (74, 138, 139, 75), (75, 139, 140, 76), (76, 140, 141, 77), (77, 141, 142, 78), (79, 143, 128, 64), (78, 142, 143, 79), (145, 144, 159, 158, 157, 156, 155, 154, 153, 152, 151, 150, 149, 148, 147, 146), (9, 7, 147, 148), (31, 29, 158, 159), (15, 13, 150, 151), (21, 19, 153, 154), (5, 3, 145, 146), (27, 25, 156, 157), (11, 9, 148, 149), (1, 31, 159, 144), (3, 1, 144, 145), (17, 15, 151, 152), (23, 21, 154, 155), (7, 5, 146, 147), (29, 27, 157, 158), (13, 11, 149, 150), (19, 17, 152, 153)])
me_g1.use_remesh_preserve_volume = False
me_g1.use_remesh_preserve_attributes = False
me_g1.use_mirror_vertex_groups = False
me_g1.update()

# ---- objects
ob_main = bpy.data.objects.new('main', me_main)
ob_lamp = bpy.data.objects.new('Lamp', light_lamp)
ob_camera = bpy.data.objects.new('Camera', cam_camera)
ob_p1 = bpy.data.objects.new('p1', me_p1)
ob_g0 = bpy.data.objects.new('g0', me_g0)
ob_p0 = bpy.data.objects.new('p0', me_p0)
ob_g1 = bpy.data.objects.new('g1', me_g1)

# ---- transforms, parenting, visibility, modifiers, constraints
ob_main.location = (0.5, 0.5, 0.5)
ob_main.scale = (0.9, 0.9, 0.9)
ob_main.lock_rotations_4d = False
ob_main.empty_display_type = 'ARROWS'
ob_main.lineart.crease_threshold = 0.0
ob_lamp.location = (4.076, 1.005, 5.904)
ob_lamp.rotation_euler = (0.6503, 0.05522, 1.866)
ob_lamp.lock_rotations_4d = False
ob_lamp.empty_display_type = 'ARROWS'
ob_lamp.color = (0.0, 0.0, 0.0, 0.0)
ob_lamp.lineart.crease_threshold = 0.0
ob_camera.location = (7.481, -6.508, 5.344)
ob_camera.rotation_euler = (1.109, 0.01082, 0.8149)
ob_camera.lock_rotations_4d = False
ob_camera.empty_display_type = 'ARROWS'
ob_camera.color = (0.0, 0.0, 0.0, 0.0)
ob_camera.display_type = 'WIRE'
ob_camera.lineart.crease_threshold = 0.0
ob_p1.location = (0.9024, 0.3736, 1.532)
ob_p1.scale = (0.18, 0.18, 0.18)
ob_p1.lineart.crease_threshold = 0.0
ob_g0.location = (-0.1278, 1.577, 0.5718)
ob_g0.rotation_euler = (-1.571, -0.0, 0.0)
ob_g0.scale = (0.18, 0.18, 0.18)
ob_g0.lineart.crease_threshold = 0.0
ob_p0.location = (1.029, 1.55, 0.5718)
ob_p0.rotation_euler = (-1.571, -0.0, 0.0)
ob_p0.scale = (0.18, 0.18, 0.18)
ob_p0.lineart.crease_threshold = 0.0
ob_g1.location = (0.01124, 0.3585, 1.543)
ob_g1.scale = (0.18, 0.18, 0.18)
ob_g1.lineart.crease_threshold = 0.0

# ---- collection membership
col_collection_1.objects.link(ob_main)
col_collection_1.objects.link(ob_lamp)
col_collection_1.objects.link(ob_camera)
col_collection_1.objects.link(ob_p1)
col_collection_1.objects.link(ob_g0)
col_collection_1.objects.link(ob_p0)
col_collection_1.objects.link(ob_g1)

# ---- scene / render settings (as saved in the file)
scene.camera = ob_camera
scene.frame_start = 1; scene.frame_end = 250; scene.frame_set(1)
scene.render.engine = 'BLENDER_EEVEE_NEXT'
scene.render.image_settings.compression = 90
scene.render.resolution_percentage = 50
scene.render.dither_intensity = 0.0
scene.cycles.use_denoising = False
scene.cycles.samples = 10
scene.cycles.sampling_pattern = 'TABULATED_SOBOL'
scene.cycles.light_sampling_threshold = 0.0
scene.cycles.use_adaptive_sampling = False
scene.cycles.use_light_tree = False
scene.cycles.blur_glossy = 0.0
scene.cycles.volume_bounces = 1
scene.cycles.pixel_filter_type = 'GAUSSIAN'
scene.cycles.sample_clamp_indirect = 0.0
scene.view_settings.view_transform = 'Standard'
bpy.context.view_layer.update()
